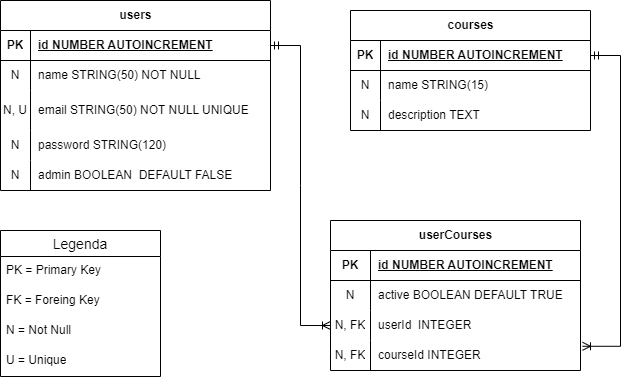

The diagram above was exported from draw.io. Its source (the exported page's mxGraphModel, read from the mxfile embedded in the PNG):
<mxGraphModel dx="1050" dy="1735" grid="1" gridSize="10" guides="1" tooltips="1" connect="1" arrows="1" fold="1" page="1" pageScale="1" pageWidth="827" pageHeight="1169" math="0" shadow="0">
  <root>
    <mxCell id="0" />
    <mxCell id="1" parent="0" />
    <mxCell id="AXiBbbOYMP1hPRtt_FXF-1" value="users" style="shape=table;startSize=30;container=1;collapsible=1;childLayout=tableLayout;fixedRows=1;rowLines=0;fontStyle=1;align=center;resizeLast=1;html=1;" parent="1" vertex="1">
      <mxGeometry x="100" y="-930" width="270" height="190" as="geometry" />
    </mxCell>
    <mxCell id="AXiBbbOYMP1hPRtt_FXF-2" value="" style="shape=tableRow;horizontal=0;startSize=0;swimlaneHead=0;swimlaneBody=0;fillColor=none;collapsible=0;dropTarget=0;points=[[0,0.5],[1,0.5]];portConstraint=eastwest;top=0;left=0;right=0;bottom=1;" parent="AXiBbbOYMP1hPRtt_FXF-1" vertex="1">
      <mxGeometry y="30" width="270" height="30" as="geometry" />
    </mxCell>
    <mxCell id="AXiBbbOYMP1hPRtt_FXF-3" value="PK" style="shape=partialRectangle;connectable=0;fillColor=none;top=0;left=0;bottom=0;right=0;fontStyle=1;overflow=hidden;whiteSpace=wrap;html=1;" parent="AXiBbbOYMP1hPRtt_FXF-2" vertex="1">
      <mxGeometry width="30" height="30" as="geometry">
        <mxRectangle width="30" height="30" as="alternateBounds" />
      </mxGeometry>
    </mxCell>
    <mxCell id="AXiBbbOYMP1hPRtt_FXF-4" value="id NUMBER AUTOINCREMENT" style="shape=partialRectangle;connectable=0;fillColor=none;top=0;left=0;bottom=0;right=0;align=left;spacingLeft=6;fontStyle=5;overflow=hidden;whiteSpace=wrap;html=1;" parent="AXiBbbOYMP1hPRtt_FXF-2" vertex="1">
      <mxGeometry x="30" width="240" height="30" as="geometry">
        <mxRectangle width="240" height="30" as="alternateBounds" />
      </mxGeometry>
    </mxCell>
    <mxCell id="AXiBbbOYMP1hPRtt_FXF-5" value="" style="shape=tableRow;horizontal=0;startSize=0;swimlaneHead=0;swimlaneBody=0;fillColor=none;collapsible=0;dropTarget=0;points=[[0,0.5],[1,0.5]];portConstraint=eastwest;top=0;left=0;right=0;bottom=0;" parent="AXiBbbOYMP1hPRtt_FXF-1" vertex="1">
      <mxGeometry y="60" width="270" height="30" as="geometry" />
    </mxCell>
    <mxCell id="AXiBbbOYMP1hPRtt_FXF-6" value="N" style="shape=partialRectangle;connectable=0;fillColor=none;top=0;left=0;bottom=0;right=0;editable=1;overflow=hidden;whiteSpace=wrap;html=1;" parent="AXiBbbOYMP1hPRtt_FXF-5" vertex="1">
      <mxGeometry width="30" height="30" as="geometry">
        <mxRectangle width="30" height="30" as="alternateBounds" />
      </mxGeometry>
    </mxCell>
    <mxCell id="AXiBbbOYMP1hPRtt_FXF-7" value="name STRING(50) NOT NULL" style="shape=partialRectangle;connectable=0;fillColor=none;top=0;left=0;bottom=0;right=0;align=left;spacingLeft=6;overflow=hidden;whiteSpace=wrap;html=1;" parent="AXiBbbOYMP1hPRtt_FXF-5" vertex="1">
      <mxGeometry x="30" width="240" height="30" as="geometry">
        <mxRectangle width="240" height="30" as="alternateBounds" />
      </mxGeometry>
    </mxCell>
    <mxCell id="AXiBbbOYMP1hPRtt_FXF-8" value="" style="shape=tableRow;horizontal=0;startSize=0;swimlaneHead=0;swimlaneBody=0;fillColor=none;collapsible=0;dropTarget=0;points=[[0,0.5],[1,0.5]];portConstraint=eastwest;top=0;left=0;right=0;bottom=0;" parent="AXiBbbOYMP1hPRtt_FXF-1" vertex="1">
      <mxGeometry y="90" width="270" height="40" as="geometry" />
    </mxCell>
    <mxCell id="AXiBbbOYMP1hPRtt_FXF-9" value="N, U" style="shape=partialRectangle;connectable=0;fillColor=none;top=0;left=0;bottom=0;right=0;editable=1;overflow=hidden;whiteSpace=wrap;html=1;" parent="AXiBbbOYMP1hPRtt_FXF-8" vertex="1">
      <mxGeometry width="30" height="40" as="geometry">
        <mxRectangle width="30" height="40" as="alternateBounds" />
      </mxGeometry>
    </mxCell>
    <mxCell id="AXiBbbOYMP1hPRtt_FXF-10" value="email STRING(50) NOT NULL UNIQUE" style="shape=partialRectangle;connectable=0;fillColor=none;top=0;left=0;bottom=0;right=0;align=left;spacingLeft=6;overflow=hidden;whiteSpace=wrap;html=1;" parent="AXiBbbOYMP1hPRtt_FXF-8" vertex="1">
      <mxGeometry x="30" width="240" height="40" as="geometry">
        <mxRectangle width="240" height="40" as="alternateBounds" />
      </mxGeometry>
    </mxCell>
    <mxCell id="AXiBbbOYMP1hPRtt_FXF-11" value="" style="shape=tableRow;horizontal=0;startSize=0;swimlaneHead=0;swimlaneBody=0;fillColor=none;collapsible=0;dropTarget=0;points=[[0,0.5],[1,0.5]];portConstraint=eastwest;top=0;left=0;right=0;bottom=0;" parent="AXiBbbOYMP1hPRtt_FXF-1" vertex="1">
      <mxGeometry y="130" width="270" height="30" as="geometry" />
    </mxCell>
    <mxCell id="AXiBbbOYMP1hPRtt_FXF-12" value="N" style="shape=partialRectangle;connectable=0;fillColor=none;top=0;left=0;bottom=0;right=0;editable=1;overflow=hidden;whiteSpace=wrap;html=1;" parent="AXiBbbOYMP1hPRtt_FXF-11" vertex="1">
      <mxGeometry width="30" height="30" as="geometry">
        <mxRectangle width="30" height="30" as="alternateBounds" />
      </mxGeometry>
    </mxCell>
    <mxCell id="AXiBbbOYMP1hPRtt_FXF-13" value="password STRING(120)" style="shape=partialRectangle;connectable=0;fillColor=none;top=0;left=0;bottom=0;right=0;align=left;spacingLeft=6;overflow=hidden;whiteSpace=wrap;html=1;" parent="AXiBbbOYMP1hPRtt_FXF-11" vertex="1">
      <mxGeometry x="30" width="240" height="30" as="geometry">
        <mxRectangle width="240" height="30" as="alternateBounds" />
      </mxGeometry>
    </mxCell>
    <mxCell id="AXiBbbOYMP1hPRtt_FXF-14" style="shape=tableRow;horizontal=0;startSize=0;swimlaneHead=0;swimlaneBody=0;fillColor=none;collapsible=0;dropTarget=0;points=[[0,0.5],[1,0.5]];portConstraint=eastwest;top=0;left=0;right=0;bottom=0;" parent="AXiBbbOYMP1hPRtt_FXF-1" vertex="1">
      <mxGeometry y="160" width="270" height="30" as="geometry" />
    </mxCell>
    <mxCell id="AXiBbbOYMP1hPRtt_FXF-15" value="N" style="shape=partialRectangle;connectable=0;fillColor=none;top=0;left=0;bottom=0;right=0;editable=1;overflow=hidden;whiteSpace=wrap;html=1;" parent="AXiBbbOYMP1hPRtt_FXF-14" vertex="1">
      <mxGeometry width="30" height="30" as="geometry">
        <mxRectangle width="30" height="30" as="alternateBounds" />
      </mxGeometry>
    </mxCell>
    <mxCell id="AXiBbbOYMP1hPRtt_FXF-16" value="admin BOOLEAN&amp;nbsp; DEFAULT FALSE" style="shape=partialRectangle;connectable=0;fillColor=none;top=0;left=0;bottom=0;right=0;align=left;spacingLeft=6;overflow=hidden;whiteSpace=wrap;html=1;" parent="AXiBbbOYMP1hPRtt_FXF-14" vertex="1">
      <mxGeometry x="30" width="240" height="30" as="geometry">
        <mxRectangle width="240" height="30" as="alternateBounds" />
      </mxGeometry>
    </mxCell>
    <mxCell id="AXiBbbOYMP1hPRtt_FXF-17" value="courses" style="shape=table;startSize=30;container=1;collapsible=1;childLayout=tableLayout;fixedRows=1;rowLines=0;fontStyle=1;align=center;resizeLast=1;html=1;" parent="1" vertex="1">
      <mxGeometry x="450" y="-920" width="240" height="120" as="geometry" />
    </mxCell>
    <mxCell id="AXiBbbOYMP1hPRtt_FXF-18" value="" style="shape=tableRow;horizontal=0;startSize=0;swimlaneHead=0;swimlaneBody=0;fillColor=none;collapsible=0;dropTarget=0;points=[[0,0.5],[1,0.5]];portConstraint=eastwest;top=0;left=0;right=0;bottom=1;" parent="AXiBbbOYMP1hPRtt_FXF-17" vertex="1">
      <mxGeometry y="30" width="240" height="30" as="geometry" />
    </mxCell>
    <mxCell id="AXiBbbOYMP1hPRtt_FXF-19" value="PK" style="shape=partialRectangle;connectable=0;fillColor=none;top=0;left=0;bottom=0;right=0;fontStyle=1;overflow=hidden;whiteSpace=wrap;html=1;" parent="AXiBbbOYMP1hPRtt_FXF-18" vertex="1">
      <mxGeometry width="30" height="30" as="geometry">
        <mxRectangle width="30" height="30" as="alternateBounds" />
      </mxGeometry>
    </mxCell>
    <mxCell id="AXiBbbOYMP1hPRtt_FXF-20" value="id NUMBER AUTOINCREMENT" style="shape=partialRectangle;connectable=0;fillColor=none;top=0;left=0;bottom=0;right=0;align=left;spacingLeft=6;fontStyle=5;overflow=hidden;whiteSpace=wrap;html=1;" parent="AXiBbbOYMP1hPRtt_FXF-18" vertex="1">
      <mxGeometry x="30" width="210" height="30" as="geometry">
        <mxRectangle width="210" height="30" as="alternateBounds" />
      </mxGeometry>
    </mxCell>
    <mxCell id="AXiBbbOYMP1hPRtt_FXF-21" value="" style="shape=tableRow;horizontal=0;startSize=0;swimlaneHead=0;swimlaneBody=0;fillColor=none;collapsible=0;dropTarget=0;points=[[0,0.5],[1,0.5]];portConstraint=eastwest;top=0;left=0;right=0;bottom=0;" parent="AXiBbbOYMP1hPRtt_FXF-17" vertex="1">
      <mxGeometry y="60" width="240" height="30" as="geometry" />
    </mxCell>
    <mxCell id="AXiBbbOYMP1hPRtt_FXF-22" value="N" style="shape=partialRectangle;connectable=0;fillColor=none;top=0;left=0;bottom=0;right=0;editable=1;overflow=hidden;whiteSpace=wrap;html=1;" parent="AXiBbbOYMP1hPRtt_FXF-21" vertex="1">
      <mxGeometry width="30" height="30" as="geometry">
        <mxRectangle width="30" height="30" as="alternateBounds" />
      </mxGeometry>
    </mxCell>
    <mxCell id="AXiBbbOYMP1hPRtt_FXF-23" value="name STRING(15)" style="shape=partialRectangle;connectable=0;fillColor=none;top=0;left=0;bottom=0;right=0;align=left;spacingLeft=6;overflow=hidden;whiteSpace=wrap;html=1;" parent="AXiBbbOYMP1hPRtt_FXF-21" vertex="1">
      <mxGeometry x="30" width="210" height="30" as="geometry">
        <mxRectangle width="210" height="30" as="alternateBounds" />
      </mxGeometry>
    </mxCell>
    <mxCell id="AXiBbbOYMP1hPRtt_FXF-24" value="" style="shape=tableRow;horizontal=0;startSize=0;swimlaneHead=0;swimlaneBody=0;fillColor=none;collapsible=0;dropTarget=0;points=[[0,0.5],[1,0.5]];portConstraint=eastwest;top=0;left=0;right=0;bottom=0;" parent="AXiBbbOYMP1hPRtt_FXF-17" vertex="1">
      <mxGeometry y="90" width="240" height="30" as="geometry" />
    </mxCell>
    <mxCell id="AXiBbbOYMP1hPRtt_FXF-25" value="N" style="shape=partialRectangle;connectable=0;fillColor=none;top=0;left=0;bottom=0;right=0;editable=1;overflow=hidden;whiteSpace=wrap;html=1;" parent="AXiBbbOYMP1hPRtt_FXF-24" vertex="1">
      <mxGeometry width="30" height="30" as="geometry">
        <mxRectangle width="30" height="30" as="alternateBounds" />
      </mxGeometry>
    </mxCell>
    <mxCell id="AXiBbbOYMP1hPRtt_FXF-26" value="description TEXT" style="shape=partialRectangle;connectable=0;fillColor=none;top=0;left=0;bottom=0;right=0;align=left;spacingLeft=6;overflow=hidden;whiteSpace=wrap;html=1;" parent="AXiBbbOYMP1hPRtt_FXF-24" vertex="1">
      <mxGeometry x="30" width="210" height="30" as="geometry">
        <mxRectangle width="210" height="30" as="alternateBounds" />
      </mxGeometry>
    </mxCell>
    <mxCell id="AXiBbbOYMP1hPRtt_FXF-30" value="userCourses" style="shape=table;startSize=30;container=1;collapsible=1;childLayout=tableLayout;fixedRows=1;rowLines=0;fontStyle=1;align=center;resizeLast=1;html=1;" parent="1" vertex="1">
      <mxGeometry x="430" y="-710" width="250" height="150" as="geometry" />
    </mxCell>
    <mxCell id="AXiBbbOYMP1hPRtt_FXF-31" value="" style="shape=tableRow;horizontal=0;startSize=0;swimlaneHead=0;swimlaneBody=0;fillColor=none;collapsible=0;dropTarget=0;points=[[0,0.5],[1,0.5]];portConstraint=eastwest;top=0;left=0;right=0;bottom=1;" parent="AXiBbbOYMP1hPRtt_FXF-30" vertex="1">
      <mxGeometry y="30" width="250" height="30" as="geometry" />
    </mxCell>
    <mxCell id="AXiBbbOYMP1hPRtt_FXF-32" value="PK" style="shape=partialRectangle;connectable=0;fillColor=none;top=0;left=0;bottom=0;right=0;fontStyle=1;overflow=hidden;whiteSpace=wrap;html=1;" parent="AXiBbbOYMP1hPRtt_FXF-31" vertex="1">
      <mxGeometry width="40" height="30" as="geometry">
        <mxRectangle width="40" height="30" as="alternateBounds" />
      </mxGeometry>
    </mxCell>
    <mxCell id="AXiBbbOYMP1hPRtt_FXF-33" value="id NUMBER AUTOINCREMENT" style="shape=partialRectangle;connectable=0;fillColor=none;top=0;left=0;bottom=0;right=0;align=left;spacingLeft=6;fontStyle=5;overflow=hidden;whiteSpace=wrap;html=1;" parent="AXiBbbOYMP1hPRtt_FXF-31" vertex="1">
      <mxGeometry x="40" width="210" height="30" as="geometry">
        <mxRectangle width="210" height="30" as="alternateBounds" />
      </mxGeometry>
    </mxCell>
    <mxCell id="AXiBbbOYMP1hPRtt_FXF-34" value="" style="shape=tableRow;horizontal=0;startSize=0;swimlaneHead=0;swimlaneBody=0;fillColor=none;collapsible=0;dropTarget=0;points=[[0,0.5],[1,0.5]];portConstraint=eastwest;top=0;left=0;right=0;bottom=0;" parent="AXiBbbOYMP1hPRtt_FXF-30" vertex="1">
      <mxGeometry y="60" width="250" height="30" as="geometry" />
    </mxCell>
    <mxCell id="AXiBbbOYMP1hPRtt_FXF-35" value="N" style="shape=partialRectangle;connectable=0;fillColor=none;top=0;left=0;bottom=0;right=0;editable=1;overflow=hidden;whiteSpace=wrap;html=1;" parent="AXiBbbOYMP1hPRtt_FXF-34" vertex="1">
      <mxGeometry width="40" height="30" as="geometry">
        <mxRectangle width="40" height="30" as="alternateBounds" />
      </mxGeometry>
    </mxCell>
    <mxCell id="AXiBbbOYMP1hPRtt_FXF-36" value="active BOOLEAN DEFAULT TRUE" style="shape=partialRectangle;connectable=0;fillColor=none;top=0;left=0;bottom=0;right=0;align=left;spacingLeft=6;overflow=hidden;whiteSpace=wrap;html=1;" parent="AXiBbbOYMP1hPRtt_FXF-34" vertex="1">
      <mxGeometry x="40" width="210" height="30" as="geometry">
        <mxRectangle width="210" height="30" as="alternateBounds" />
      </mxGeometry>
    </mxCell>
    <mxCell id="AXiBbbOYMP1hPRtt_FXF-37" value="" style="shape=tableRow;horizontal=0;startSize=0;swimlaneHead=0;swimlaneBody=0;fillColor=none;collapsible=0;dropTarget=0;points=[[0,0.5],[1,0.5]];portConstraint=eastwest;top=0;left=0;right=0;bottom=0;" parent="AXiBbbOYMP1hPRtt_FXF-30" vertex="1">
      <mxGeometry y="90" width="250" height="30" as="geometry" />
    </mxCell>
    <mxCell id="AXiBbbOYMP1hPRtt_FXF-38" value="N, FK" style="shape=partialRectangle;connectable=0;fillColor=none;top=0;left=0;bottom=0;right=0;editable=1;overflow=hidden;whiteSpace=wrap;html=1;" parent="AXiBbbOYMP1hPRtt_FXF-37" vertex="1">
      <mxGeometry width="40" height="30" as="geometry">
        <mxRectangle width="40" height="30" as="alternateBounds" />
      </mxGeometry>
    </mxCell>
    <mxCell id="AXiBbbOYMP1hPRtt_FXF-39" value="userId&amp;nbsp; INTEGER" style="shape=partialRectangle;connectable=0;fillColor=none;top=0;left=0;bottom=0;right=0;align=left;spacingLeft=6;overflow=hidden;whiteSpace=wrap;html=1;" parent="AXiBbbOYMP1hPRtt_FXF-37" vertex="1">
      <mxGeometry x="40" width="210" height="30" as="geometry">
        <mxRectangle width="210" height="30" as="alternateBounds" />
      </mxGeometry>
    </mxCell>
    <mxCell id="AXiBbbOYMP1hPRtt_FXF-40" value="" style="shape=tableRow;horizontal=0;startSize=0;swimlaneHead=0;swimlaneBody=0;fillColor=none;collapsible=0;dropTarget=0;points=[[0,0.5],[1,0.5]];portConstraint=eastwest;top=0;left=0;right=0;bottom=0;" parent="AXiBbbOYMP1hPRtt_FXF-30" vertex="1">
      <mxGeometry y="120" width="250" height="30" as="geometry" />
    </mxCell>
    <mxCell id="AXiBbbOYMP1hPRtt_FXF-41" value="N, FK" style="shape=partialRectangle;connectable=0;fillColor=none;top=0;left=0;bottom=0;right=0;editable=1;overflow=hidden;whiteSpace=wrap;html=1;" parent="AXiBbbOYMP1hPRtt_FXF-40" vertex="1">
      <mxGeometry width="40" height="30" as="geometry">
        <mxRectangle width="40" height="30" as="alternateBounds" />
      </mxGeometry>
    </mxCell>
    <mxCell id="AXiBbbOYMP1hPRtt_FXF-42" value="courseId INTEGER" style="shape=partialRectangle;connectable=0;fillColor=none;top=0;left=0;bottom=0;right=0;align=left;spacingLeft=6;overflow=hidden;whiteSpace=wrap;html=1;" parent="AXiBbbOYMP1hPRtt_FXF-40" vertex="1">
      <mxGeometry x="40" width="210" height="30" as="geometry">
        <mxRectangle width="210" height="30" as="alternateBounds" />
      </mxGeometry>
    </mxCell>
    <mxCell id="AXiBbbOYMP1hPRtt_FXF-43" value="Legenda" style="swimlane;fontStyle=0;childLayout=stackLayout;horizontal=1;startSize=26;horizontalStack=0;resizeParent=1;resizeParentMax=0;resizeLast=0;collapsible=1;marginBottom=0;align=center;fontSize=14;" parent="1" vertex="1">
      <mxGeometry x="100" y="-700" width="160" height="146" as="geometry">
        <mxRectangle x="530" y="-700" width="60" height="30" as="alternateBounds" />
      </mxGeometry>
    </mxCell>
    <mxCell id="AXiBbbOYMP1hPRtt_FXF-44" value="PK = Primary Key" style="text;strokeColor=none;fillColor=none;spacingLeft=4;spacingRight=4;overflow=hidden;rotatable=0;points=[[0,0.5],[1,0.5]];portConstraint=eastwest;fontSize=12;whiteSpace=wrap;html=1;" parent="AXiBbbOYMP1hPRtt_FXF-43" vertex="1">
      <mxGeometry y="26" width="160" height="30" as="geometry" />
    </mxCell>
    <mxCell id="AXiBbbOYMP1hPRtt_FXF-45" value="FK = Foreing Key" style="text;strokeColor=none;fillColor=none;spacingLeft=4;spacingRight=4;overflow=hidden;rotatable=0;points=[[0,0.5],[1,0.5]];portConstraint=eastwest;fontSize=12;whiteSpace=wrap;html=1;" parent="AXiBbbOYMP1hPRtt_FXF-43" vertex="1">
      <mxGeometry y="56" width="160" height="30" as="geometry" />
    </mxCell>
    <mxCell id="AXiBbbOYMP1hPRtt_FXF-46" value="N = Not Null" style="text;strokeColor=none;fillColor=none;spacingLeft=4;spacingRight=4;overflow=hidden;rotatable=0;points=[[0,0.5],[1,0.5]];portConstraint=eastwest;fontSize=12;whiteSpace=wrap;html=1;" parent="AXiBbbOYMP1hPRtt_FXF-43" vertex="1">
      <mxGeometry y="86" width="160" height="30" as="geometry" />
    </mxCell>
    <mxCell id="AXiBbbOYMP1hPRtt_FXF-47" value="U = Unique" style="text;strokeColor=none;fillColor=none;spacingLeft=4;spacingRight=4;overflow=hidden;rotatable=0;points=[[0,0.5],[1,0.5]];portConstraint=eastwest;fontSize=12;whiteSpace=wrap;html=1;" parent="AXiBbbOYMP1hPRtt_FXF-43" vertex="1">
      <mxGeometry y="116" width="160" height="30" as="geometry" />
    </mxCell>
    <mxCell id="AXiBbbOYMP1hPRtt_FXF-48" value="" style="edgeStyle=entityRelationEdgeStyle;fontSize=12;html=1;endArrow=ERoneToMany;startArrow=ERmandOne;rounded=0;entryX=0;entryY=0.5;entryDx=0;entryDy=0;" parent="1" source="AXiBbbOYMP1hPRtt_FXF-2" target="AXiBbbOYMP1hPRtt_FXF-37" edge="1">
      <mxGeometry width="100" height="100" relative="1" as="geometry">
        <mxPoint x="320" y="-875" as="sourcePoint" />
        <mxPoint x="420" y="-775" as="targetPoint" />
        <Array as="points">
          <mxPoint x="400" y="-750" />
        </Array>
      </mxGeometry>
    </mxCell>
    <mxCell id="AXiBbbOYMP1hPRtt_FXF-49" value="" style="edgeStyle=entityRelationEdgeStyle;fontSize=12;html=1;endArrow=ERoneToMany;startArrow=ERmandOne;rounded=0;entryX=1.008;entryY=0.193;entryDx=0;entryDy=0;entryPerimeter=0;" parent="1" source="AXiBbbOYMP1hPRtt_FXF-18" target="AXiBbbOYMP1hPRtt_FXF-40" edge="1">
      <mxGeometry width="100" height="100" relative="1" as="geometry">
        <mxPoint x="580" y="-900" as="sourcePoint" />
        <mxPoint x="750.5" y="-562.3900000000001" as="targetPoint" />
        <Array as="points">
          <mxPoint x="710" y="-755" />
        </Array>
      </mxGeometry>
    </mxCell>
  </root>
</mxGraphModel>